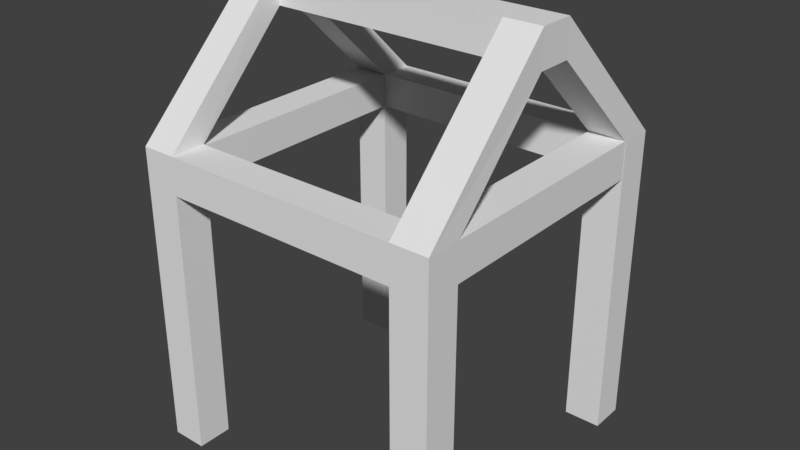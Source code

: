 # Source: house-1-c.blend  (saved by Blender 2.78.0; exported with 4.5.12 LTS)
import bpy
from mathutils import Matrix  # noqa: F401  (used for matrix-valued properties, if any)

bpy.ops.wm.read_factory_settings(use_empty=True)
scene = bpy.context.scene
scene.name = 'Scene'

# ---- collections
col_collection_1 = bpy.data.collections.new('Collection 1'); scene.collection.children.link(col_collection_1)

# ---- world
world_world = bpy.data.worlds.new('World'); scene.world = world_world
world_world.color = (0.05088, 0.05088, 0.05088)
world_world.use_sun_shadow = False
world_world.sun_shadow_jitter_overblur = 0.0
world_world.cycles.sampling_method = 'MANUAL'

# ---- meshes
me_cube_008 = bpy.data.meshes.new('Cube.008')
me_cube_008.from_pydata([(0.1326, 1.706, 1.536), (0.3427, 1.706, 1.536), (0.1326, 1.906, 1.536), (0.3427, 1.906, 1.536), (0.3416, 0.1391, 1.536), (0.3416, 0.3391, 1.536), (0.1315, 0.3391, 1.536), (0.1315, 0.1391, 1.536), (-1.43, 1.706, 1.739), (-1.23, 1.706, 1.739), (-1.23, 1.906, 1.739), (-1.43, 1.906, 1.739), (-1.246, 1.116, 2.314), (-1.246, 1.116, 2.514), (-1.246, 0.9158, 2.314), (-1.246, 0.9158, 2.514), (-1.432, 1.116, 2.514), (-1.432, 0.9158, 2.314), (-1.432, 0.9158, 2.514), (-1.432, 1.116, 2.314), (-1.231, 0.1391, 1.746), (-1.431, 0.1391, 1.746), (-1.231, 0.3391, 1.746), (-1.431, 0.3391, 1.746), (0.3427, 1.706, 1.739), (0.3427, 1.906, 1.739), (0.3259, 1.116, 2.314), (0.3259, 0.9158, 2.314), (0.3259, 0.9158, 2.514), (0.3259, 1.116, 2.514), (0.3416, 0.3391, 1.746), (0.3416, 0.1391, 1.746), (0.1315, 0.1391, 1.746), (0.1315, 0.3391, 1.746), (0.1326, 1.706, 1.739), (0.1157, 1.116, 2.314), (0.1157, 0.9158, 2.514), (0.1157, 1.116, 2.514), (0.1326, 1.906, 1.739), (0.1157, 0.9158, 2.314), (0.3427, 1.706, -0.0006008), (0.3427, 1.906, -0.0004845), (0.3416, 0.3391, 0.006388), (0.3416, 0.1391, 0.006388), (0.1315, 0.1391, 0.006388), (0.1326, 1.706, -0.0006008), (0.1315, 0.3391, 0.006388), (0.1326, 1.906, -0.0004845), (-1.43, 1.706, 0.004245), (-1.23, 1.706, 0.004245), (-1.43, 1.906, 0.004362), (-1.23, 1.906, 0.004362), (-1.431, 0.1391, 0.01123), (-1.431, 0.3391, 0.01123), (-1.231, 0.1391, 0.01123), (-1.231, 0.3391, 0.01123), (-1.231, 0.3391, 1.536), (-1.231, 0.1391, 1.536), (-1.431, 0.1391, 1.536), (-1.431, 0.3391, 1.536), (-1.23, 1.706, 1.544), (-1.23, 1.906, 1.545), (-1.43, 1.906, 1.545), (-1.43, 1.706, 1.544), (0.1315, 1.711, 1.536), (0.3416, 1.711, 1.536), (0.3416, 1.711, 1.746), (0.1315, 1.711, 1.746), (-1.43, 0.3226, 1.739), (-1.23, 0.3226, 1.739), (-1.43, 0.3226, 1.544), (-1.23, 0.3226, 1.544)], [], [(38, 25, 3, 2), (33, 6, 7, 32), (25, 24, 1, 3), (34, 38, 2, 0), (32, 7, 4, 31), (6, 33, 67, 64), (31, 4, 5, 30), (24, 34, 0, 1), (18, 17, 23, 21), (57, 54, 55, 56), (37, 36, 28, 29), (12, 13, 16, 19), (13, 16, 18, 15), (15, 14, 17, 18), (14, 17, 19, 12), (19, 17, 18, 16), (11, 16, 13, 10), (35, 34, 24, 26), (19, 8, 9, 12), (16, 11, 8, 19), (61, 60, 49, 51), (21, 20, 15, 18), (3, 1, 40, 41), (17, 14, 22, 23), (29, 28, 27, 26), (26, 24, 25, 29), (27, 28, 31, 30), (38, 37, 29, 25), (32, 31, 28, 36), (2, 3, 41, 47), (39, 27, 30, 33), (39, 35, 26, 27), (14, 12, 35, 39), (9, 10, 13, 12), (14, 39, 36, 15), (35, 37, 38, 34), (13, 37, 35, 12), (15, 20, 22, 14), (39, 33, 32, 36), (13, 15, 36, 37), (46, 42, 43, 44), (45, 47, 41, 40), (6, 46, 44, 7), (5, 42, 46, 6), (4, 43, 42, 5), (1, 0, 45, 40), (7, 44, 43, 4), (0, 2, 47, 45), (48, 50, 51, 49), (54, 52, 53, 55), (63, 62, 50, 48), (59, 53, 52, 58), (56, 55, 53, 59), (62, 61, 51, 50), (58, 52, 54, 57), (60, 63, 48, 49), (21, 58, 57, 20), (22, 56, 59, 23), (23, 59, 58, 21), (20, 57, 56, 22), (9, 8, 68, 69), (11, 10, 61, 62), (8, 11, 62, 63), (10, 9, 60, 61), (7, 57, 56, 6), (20, 57, 7, 32), (33, 6, 56, 22), (22, 20, 32, 33), (10, 9, 34, 38), (0, 60, 61, 2), (38, 2, 61, 10), (9, 60, 0, 34), (66, 65, 64, 67), (33, 30, 66, 67), (5, 6, 64, 65), (30, 5, 65, 66), (69, 68, 70, 71), (63, 60, 71, 70), (8, 63, 70, 68), (60, 9, 69, 71)])
_uv = me_cube_008.uv_layers.new(name='UVMap')
_uv.uv.foreach_set('vector', [0.1354, 0.8421, 0.1354, 0.8421, 0.1354, 0.8421, 0.1354, 0.8421, 0.1354, 0.8421, 0.1354, 0.8421, 0.1356, 0.8421, 0.1356, 0.8421, 0.1217, 0.7651, 0.1217, 0.7651, 0.1217, 0.7651, 0.1217, 0.7651, 0.1217, 0.7651, 0.1354, 0.8421, 0.1354, 0.8421, 0.1217, 0.7651, 0.1217, 0.7651, 0.1217, 0.7651, 0.1217, 0.7651, 0.1217, 0.7651, 0.1354, 0.8421, 0.1354, 0.8421, 0.1354, 0.8421, 0.1354, 0.8421, 0.1217, 0.7651, 0.1217, 0.7651, 0.1217, 0.7651, 0.1217, 0.7651, 0.1217, 0.7651, 0.1217, 0.7651, 0.1217, 0.7651, 0.1217, 0.7651, 0.1217, 0.7651, 0.1217, 0.7651, 0.1217, 0.7651, 0.1217, 0.7651, 0.1217, 0.7651, 0.1217, 0.7651, 0.1354, 0.8421, 0.1354, 0.8421, 0.14, 0.8476, 0.1403, 0.8476, 0.1403, 0.8476, 0.14, 0.8476, 0.1307, 0.8508, 0.131, 0.8508, 0.131, 0.8496, 0.1307, 0.8496, 0.14, 0.8476, 0.14, 0.8463, 0.1403, 0.8463, 0.1403, 0.8476, 0.1304, 0.8508, 0.1307, 0.8508, 0.1307, 0.8496, 0.1304, 0.8496, 0.1405, 0.839, 0.1405, 0.8403, 0.1402, 0.8403, 0.1402, 0.839, 0.1217, 0.7651, 0.1217, 0.7651, 0.1217, 0.7651, 0.1217, 0.7651, 0.1354, 0.8418, 0.131, 0.8496, 0.131, 0.8508, 0.1354, 0.8421, 0.1217, 0.7651, 0.1217, 0.7651, 0.1217, 0.7651, 0.1217, 0.7651, 0.1217, 0.7651, 0.1217, 0.7651, 0.1217, 0.7651, 0.1217, 0.7651, 0.1217, 0.7651, 0.1217, 0.7651, 0.1217, 0.7651, 0.1217, 0.7651, 0.1354, 0.8421, 0.1217, 0.7651, 0.1217, 0.7651, 0.1354, 0.8421, 0.1217, 0.7651, 0.1217, 0.7651, 0.1217, 0.7651, 0.1217, 0.7651, 0.1217, 0.7651, 0.1217, 0.7651, 0.1217, 0.7651, 0.1217, 0.7651, 0.1307, 0.8496, 0.1307, 0.8508, 0.1354, 0.8421, 0.1354, 0.8418, 0.1351, 0.8418, 0.1354, 0.8418, 0.1354, 0.8421, 0.1351, 0.8421, 0.1217, 0.7651, 0.1217, 0.7651, 0.1217, 0.7651, 0.1217, 0.7651, 0.1217, 0.7651, 0.1217, 0.7651, 0.1217, 0.7651, 0.1217, 0.7651, 0.1354, 0.8421, 0.131, 0.8508, 0.131, 0.8508, 0.1354, 0.8421, 0.1217, 0.7651, 0.1217, 0.7651, 0.1217, 0.7651, 0.1217, 0.7651, 0.1354, 0.8421, 0.1354, 0.8421, 0.1354, 0.8421, 0.1354, 0.8421, 0.1307, 0.8508, 0.1307, 0.8508, 0.1354, 0.8421, 0.1354, 0.8421, 0.1405, 0.839, 0.1402, 0.839, 0.1402, 0.839, 0.1405, 0.839, 0.1405, 0.839, 0.1402, 0.839, 0.1402, 0.839, 0.1405, 0.839, 0.1217, 0.7651, 0.1354, 0.8421, 0.131, 0.8508, 0.1217, 0.7651, 0.1217, 0.7651, 0.1217, 0.7651, 0.1217, 0.7651, 0.1217, 0.7651, 0.1217, 0.7651, 0.131, 0.8508, 0.1354, 0.8421, 0.1217, 0.7651, 0.1217, 0.7651, 0.1217, 0.7651, 0.1217, 0.7651, 0.1217, 0.7651, 0.1217, 0.7651, 0.1217, 0.7651, 0.1354, 0.8421, 0.1307, 0.8508, 0.1307, 0.8508, 0.1354, 0.8421, 0.1356, 0.8421, 0.1217, 0.7651, 0.14, 0.8476, 0.1403, 0.8476, 0.1403, 0.8476, 0.14, 0.8476, 0.1354, 0.8421, 0.1354, 0.8421, 0.1356, 0.8421, 0.1356, 0.8421, 0.1351, 0.8421, 0.1354, 0.8421, 0.1354, 0.8421, 0.1351, 0.8421, 0.1354, 0.8421, 0.1354, 0.8421, 0.1356, 0.8421, 0.1356, 0.8421, 0.1354, 0.8421, 0.1354, 0.8421, 0.1354, 0.8421, 0.1354, 0.8421, 0.1217, 0.7651, 0.1217, 0.7651, 0.1217, 0.7651, 0.1217, 0.7651, 0.1217, 0.7651, 0.1217, 0.7651, 0.1217, 0.7651, 0.1217, 0.7651, 0.1217, 0.7651, 0.1217, 0.7651, 0.1217, 0.7651, 0.1217, 0.7651, 0.1217, 0.7651, 0.1354, 0.8421, 0.1354, 0.8421, 0.1217, 0.7651, 0.1351, 0.8418, 0.1354, 0.8418, 0.1354, 0.8421, 0.1351, 0.8421, 0.1356, 0.8421, 0.1356, 0.8418, 0.1354, 0.8418, 0.1354, 0.8421, 0.1217, 0.7651, 0.1217, 0.7651, 0.1217, 0.7651, 0.1217, 0.7651, 0.1217, 0.7651, 0.1217, 0.7651, 0.1217, 0.7651, 0.1217, 0.7651, 0.1354, 0.8421, 0.1354, 0.8421, 0.1354, 0.8418, 0.1354, 0.8418, 0.1354, 0.8418, 0.1354, 0.8421, 0.1354, 0.8421, 0.1354, 0.8418, 0.1217, 0.7651, 0.1217, 0.7651, 0.1217, 0.7651, 0.1217, 0.7651, 0.1217, 0.7651, 0.1217, 0.7651, 0.1217, 0.7651, 0.1217, 0.7651, 0.1217, 0.7651, 0.1217, 0.7651, 0.1217, 0.7651, 0.1217, 0.7651, 0.1354, 0.8421, 0.1354, 0.8421, 0.1354, 0.8418, 0.1354, 0.8418, 0.1217, 0.7651, 0.1217, 0.7651, 0.1217, 0.7651, 0.1217, 0.7651, 0.1217, 0.7651, 0.1217, 0.7651, 0.1354, 0.8421, 0.1354, 0.8421, 0.1217, 0.7651, 0.1217, 0.7651, 0.1217, 0.7651, 0.1217, 0.7651, 0.1354, 0.8418, 0.1354, 0.8421, 0.1354, 0.8421, 0.1354, 0.8418, 0.1217, 0.7651, 0.1217, 0.7651, 0.1217, 0.7651, 0.1217, 0.7651, 0.1354, 0.8421, 0.1217, 0.7651, 0.1217, 0.7651, 0.1354, 0.8421, 0.1356, 0.8421, 0.1217, 0.7651, 0.1354, 0.8421, 0.1354, 0.8421, 0.1217, 0.7651, 0.1217, 0.7651, 0.1356, 0.8421, 0.1356, 0.8421, 0.1354, 0.8421, 0.1354, 0.8421, 0.1354, 0.8421, 0.1354, 0.8421, 0.1354, 0.8421, 0.1217, 0.7651, 0.1356, 0.8421, 0.1354, 0.8421, 0.1354, 0.8421, 0.1217, 0.7651, 0.1217, 0.7651, 0.1354, 0.8421, 0.1217, 0.7651, 0.1217, 0.7651, 0.1354, 0.8421, 0.1354, 0.8421, 0.1354, 0.8421, 0.1354, 0.8421, 0.1354, 0.8421, 0.1354, 0.8421, 0.1217, 0.7651, 0.1217, 0.7651, 0.1217, 0.7651, 0.1217, 0.7651, 0.1354, 0.8421, 0.1354, 0.8421, 0.1354, 0.8421, 0.1354, 0.8421, 0.1354, 0.8421, 0.1354, 0.8421, 0.1354, 0.8421, 0.1354, 0.8421, 0.1354, 0.8421, 0.1354, 0.8421, 0.1354, 0.8421, 0.1354, 0.8421, 0.1217, 0.7651, 0.1217, 0.7651, 0.1217, 0.7651, 0.1217, 0.7651, 0.1217, 0.7651, 0.1217, 0.7651, 0.1217, 0.7651, 0.1217, 0.7651, 0.1217, 0.7651, 0.1217, 0.7651, 0.1217, 0.7651, 0.1217, 0.7651, 0.1217, 0.7651, 0.1217, 0.7651, 0.1217, 0.7651, 0.1217, 0.7651, 0.1217, 0.7651, 0.1217, 0.7651, 0.1217, 0.7651, 0.1217, 0.7651])
me_cube_008.use_remesh_preserve_volume = False
me_cube_008.use_remesh_preserve_attributes = False
me_cube_008.use_mirror_vertex_groups = False
me_cube_008.update()

# ---- objects
ob_cube_009 = bpy.data.objects.new('Cube.009', me_cube_008)

# ---- transforms, parenting, visibility, modifiers, constraints
ob_cube_009.location = (0.553, -0.8996, 0.0)
ob_cube_009.lineart.crease_threshold = 0.0

# ---- collection membership
col_collection_1.objects.link(ob_cube_009)

# ---- scene / render settings (as saved in the file)
scene.frame_start = 1; scene.frame_end = 250; scene.frame_set(1)
scene.render.engine = 'BLENDER_EEVEE_NEXT'
scene.render.resolution_percentage = 50
scene.render.dither_intensity = 0.0
scene.cycles.use_denoising = False
scene.cycles.samples = 128
scene.cycles.sampling_pattern = 'TABULATED_SOBOL'
scene.cycles.light_sampling_threshold = 0.0
scene.cycles.use_adaptive_sampling = False
scene.cycles.use_light_tree = False
scene.cycles.blur_glossy = 0.0
scene.cycles.sample_clamp_indirect = 0.0
scene.view_settings.view_transform = 'Standard'
bpy.context.view_layer.update()

# ---- added for rendering (the .blend has no active camera and no usable light): camera, sun
cam_auto = bpy.data.cameras.new('AutoCamera')
cam_auto.lens = 50.0
cam_auto.sensor_width = 36.0
cam_auto.clip_end = 1000.0
ob_auto_camera = bpy.data.objects.new('AutoCamera', cam_auto)
scene.collection.objects.link(ob_auto_camera)
ob_auto_camera.location = (3.29201, -3.81756, 3.88384)
ob_auto_camera.rotation_euler = (1.09748, -7.21219e-08, 0.694738)
scene.camera = ob_auto_camera
light_auto_sun = bpy.data.lights.new('AutoSun', 'SUN')
light_auto_sun.energy = 3.0
light_auto_sun.angle = 0.0523599
ob_auto_sun = bpy.data.objects.new('AutoSun', light_auto_sun)
scene.collection.objects.link(ob_auto_sun)
ob_auto_sun.rotation_euler = (0.872665, 0.174533, 0.523599)
bpy.context.view_layer.update()
